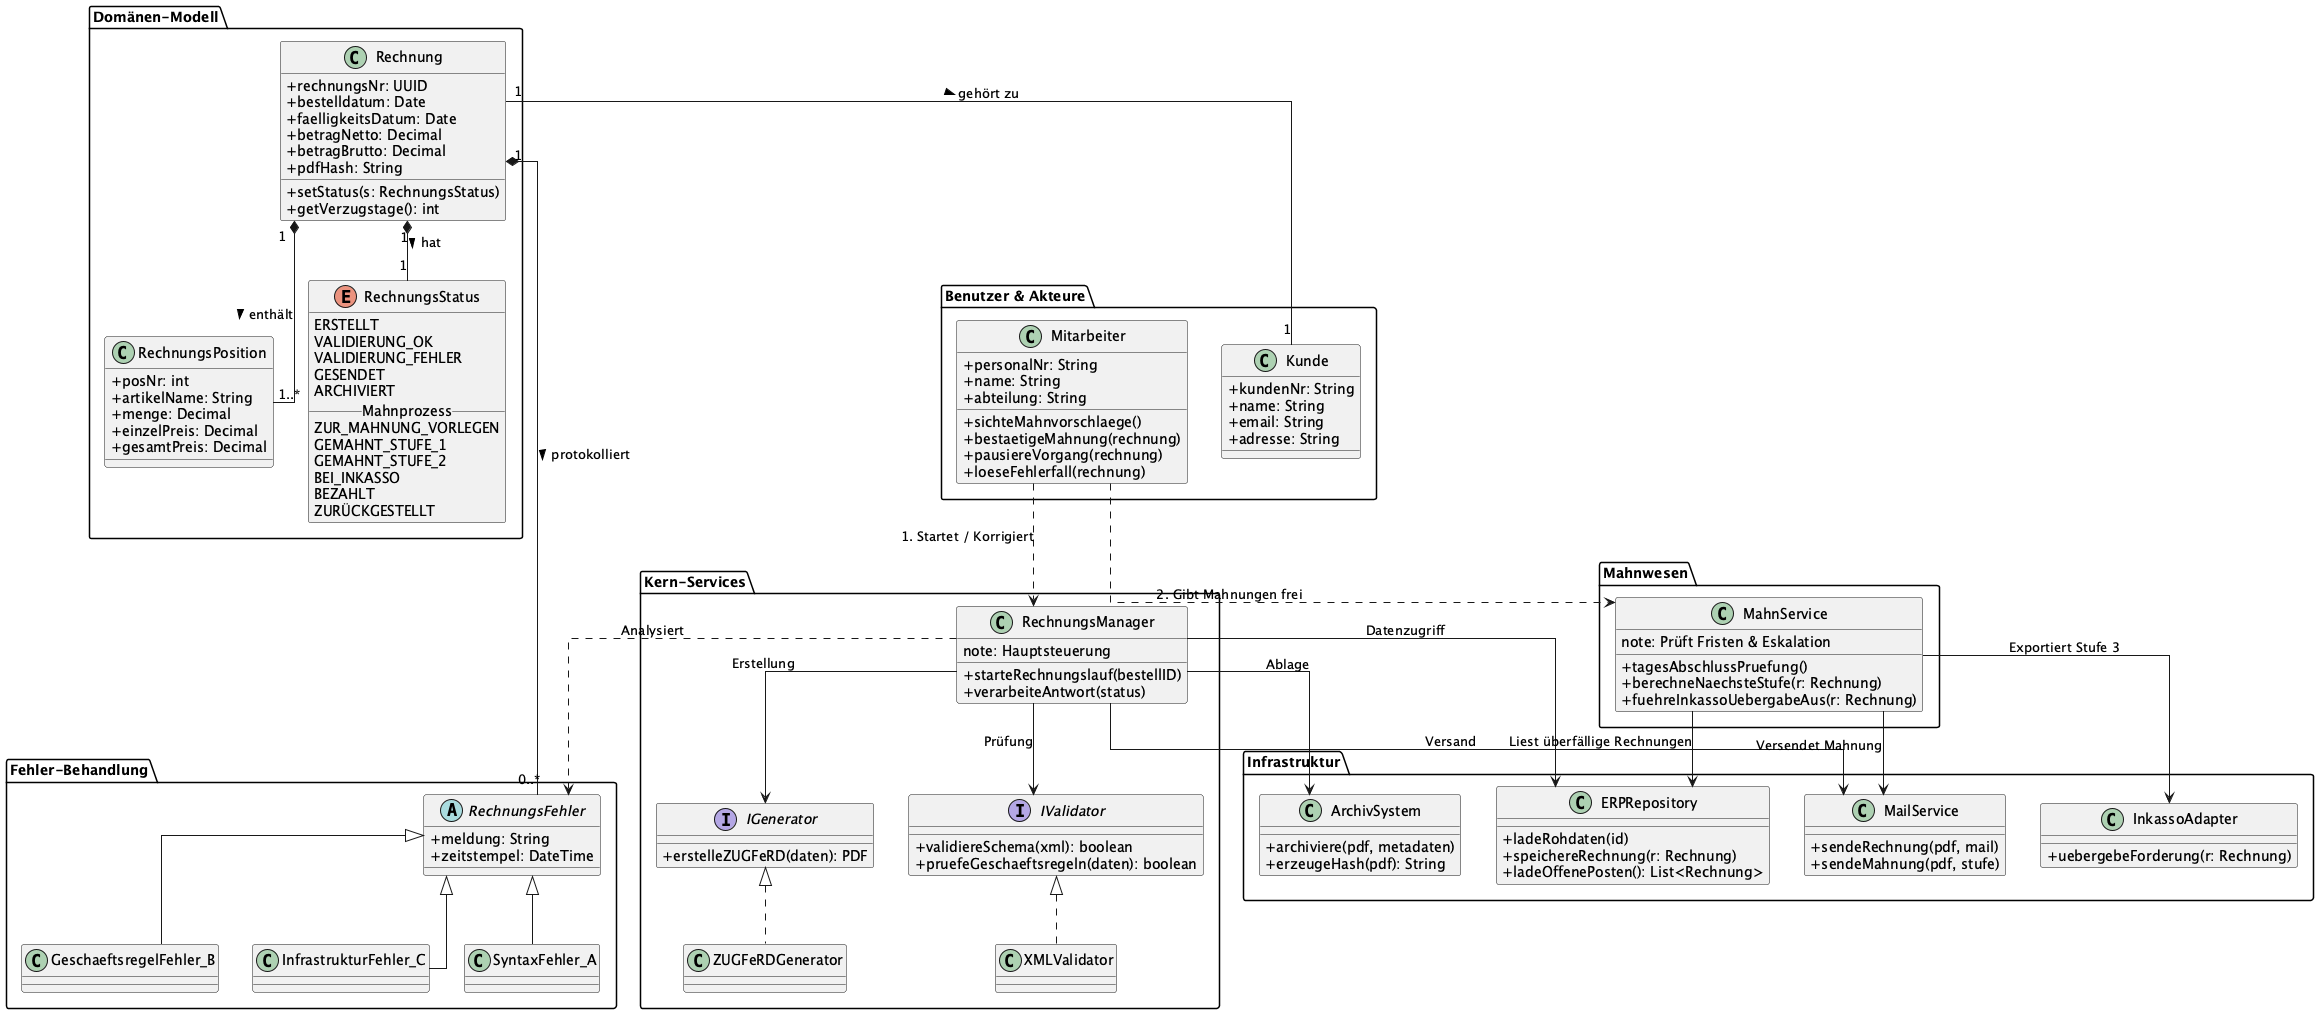

The diagram above was rendered by PlantUML. Its source (embedded in the PNG):
@startuml
skinparam classAttributeIconSize 0
skinparam linetype ortho

package "Domänen-Modell" {
    class Rechnung {
        + rechnungsNr: UUID
        + bestelldatum: Date
        + faelligkeitsDatum: Date
        + betragNetto: Decimal
        + betragBrutto: Decimal
        + pdfHash: String
        + setStatus(s: RechnungsStatus)
        + getVerzugstage(): int
    }

    ' --- NEU HINZUGEFÜGT START ---
    class RechnungsPosition {
        + posNr: int
        + artikelName: String
        + menge: Decimal
        + einzelPreis: Decimal
        + gesamtPreis: Decimal
    }
    ' Beziehung: Eine Rechnung besteht aus 1 bis n Positionen (Komposition)
    Rechnung "1" *-- "1..*" RechnungsPosition : enthält >
    ' --- NEU HINZUGEFÜGT ENDE ---

    enum RechnungsStatus {
        ERSTELLT
        VALIDIERUNG_OK
        VALIDIERUNG_FEHLER
        GESENDET
        ARCHIVIERT
        __Mahnprozess__
        ZUR_MAHNUNG_VORLEGEN
        GEMAHNT_STUFE_1
        GEMAHNT_STUFE_2
        BEI_INKASSO
        BEZAHLT
        ZURÜCKGESTELLT
    }

    Rechnung "1" *-- "1" RechnungsStatus : hat >
}

package "Fehler-Behandlung" {
    abstract class RechnungsFehler {
        + meldung: String
        + zeitstempel: DateTime
    }
    class SyntaxFehler_A
    
    class GeschaeftsregelFehler_B

    class InfrastrukturFehler_C

    RechnungsFehler <|-- SyntaxFehler_A
    RechnungsFehler <|-- GeschaeftsregelFehler_B
    RechnungsFehler <|-- InfrastrukturFehler_C
    
    ' Verbindung zur Rechnung
    Rechnung "1" *-- "0..*" RechnungsFehler : protokolliert >
}

package "Benutzer & Akteure" {
    class Mitarbeiter {
        + personalNr: String
        + name: String
        + abteilung: String
        + sichteMahnvorschlaege()
        + bestaetigeMahnung(rechnung)
        + pausiereVorgang(rechnung)
        + loeseFehlerfall(rechnung)
    }

    class Kunde {
        + kundenNr: String
        + name: String
        + email: String
        + adresse: String
    }
    
    Rechnung "1" -- "1" Kunde : gehört zu >
}


package "Kern-Services" {
    class RechnungsManager {
        note: Hauptsteuerung
        + starteRechnungslauf(bestellID)
        + verarbeiteAntwort(status)
    }

    interface IGenerator {
        + erstelleZUGFeRD(daten): PDF
    }
    
    interface IValidator {
        + validiereSchema(xml): boolean
        + pruefeGeschaeftsregeln(daten): boolean
    }
    
    class ZUGFeRDGenerator
    class XMLValidator
    
    IGenerator <|.. ZUGFeRDGenerator
    IValidator <|.. XMLValidator
    
    RechnungsManager --> IGenerator : Erstellung
    RechnungsManager --> IValidator : Prüfung
}

package "Mahnwesen" {
    class MahnService {
        note: Prüft Fristen & Eskalation
        + tagesAbschlussPruefung()
        + berechneNaechsteStufe(r: Rechnung)
        + fuehreInkassoUebergabeAus(r: Rechnung)
    }
}

package "Infrastruktur" {
    class ArchivSystem {
        + archiviere(pdf, metadaten)
        + erzeugeHash(pdf): String
    }
    
    class ERPRepository {
        + ladeRohdaten(id)
        + speichereRechnung(r: Rechnung)
        + ladeOffenePosten(): List<Rechnung>
    }
    
    class MailService {
        + sendeRechnung(pdf, mail)
        + sendeMahnung(pdf, stufe)
    }
    
    class InkassoAdapter {
        + uebergebeForderung(r: Rechnung)
    }
}

' --- Verbindungen zwischen Paketen (Wie im Original) ---

Mitarbeiter ..> RechnungsManager : 1. Startet / Korrigiert
Mitarbeiter ..> MahnService : 2. Gibt Mahnungen frei

RechnungsManager --> ArchivSystem : Ablage
RechnungsManager --> ERPRepository : Datenzugriff
RechnungsManager --> MailService : Versand
RechnungsManager ..> RechnungsFehler : Analysiert

MahnService --> ERPRepository : Liest überfällige Rechnungen
MahnService --> MailService : Versendet Mahnung
MahnService --> InkassoAdapter : Exportiert Stufe 3

@enduml